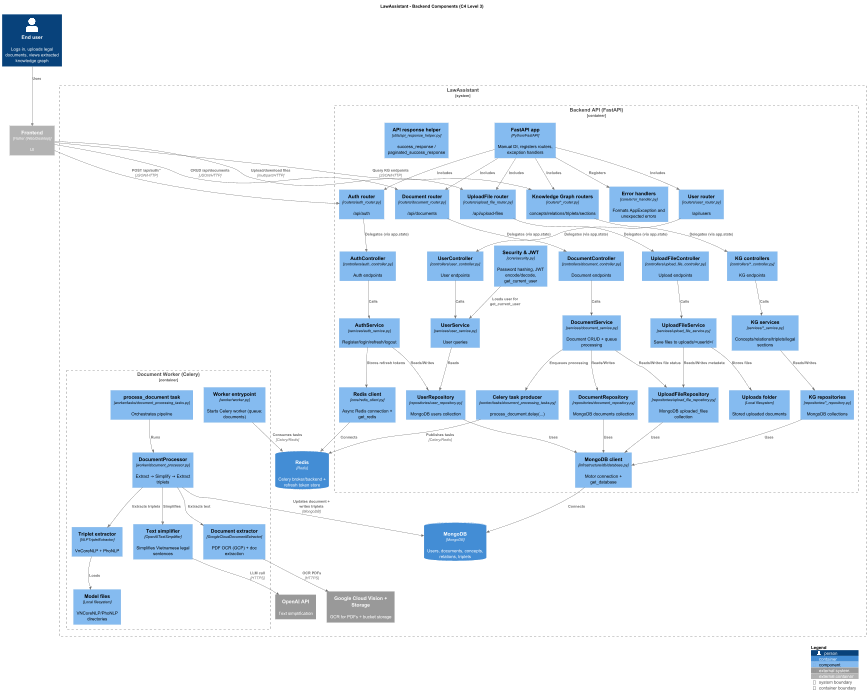

The diagram above was rendered by PlantUML. Its source (embedded in the PNG):
@startuml
!includeurl https://raw.githubusercontent.com/plantuml-stdlib/C4-PlantUML/master/C4_Component.puml

title LawAssistant - Backend Components (C4 Level 3)

Person(user, "End user", "Logs in, uploads legal documents, views extracted knowledge graph")
Container_Ext(frontend, "Frontend", "Flutter (Web/Desktop)", "UI")

System_Boundary(law, "LawAssistant") {

  Container_Boundary(api, "Backend API (FastAPI)") {
    Component(fastapiApp, "FastAPI app", "Python/FastAPI", "Manual DI, registers routers, exception handlers")
    Component(security, "Security & JWT", "core/security.py", "Password hashing, JWT encode/decode, get_current_user")
    Component(errorHandler, "Error handlers", "core/error_handler.py", "Formats AppException and unexpected errors")
    Component(apiResponse, "API response helper", "utils/api_response_helper.py", "success_response / paginated_success_response")

    Component(authRouter, "Auth router", "routers/auth_router.py", "/api/auth")
    Component(userRouter, "User router", "routers/user_router.py", "/api/users")
    Component(documentRouter, "Document router", "routers/document_router.py", "/api/documents")
    Component(uploadRouter, "UploadFile router", "routers/upload_file_router.py", "/api/upload-files")
    Component(kgRouters, "Knowledge Graph routers", "routers/*_router.py", "concepts/relations/triplets/sections")

    Component(authController, "AuthController", "controllers/auth_controller.py", "Auth endpoints")
    Component(userController, "UserController", "controllers/user_controller.py", "User endpoints")
    Component(documentController, "DocumentController", "controllers/document_controller.py", "Document endpoints")
    Component(uploadController, "UploadFileController", "controllers/upload_file_controller.py", "Upload endpoints")
    Component(kgControllers, "KG controllers", "controllers/*_controller.py", "KG endpoints")

    Component(authService, "AuthService", "services/auth_service.py", "Register/login/refresh/logout")
    Component(userService, "UserService", "services/user_service.py", "User queries")
    Component(documentService, "DocumentService", "services/document_service.py", "Document CRUD + queue processing")
    Component(uploadService, "UploadFileService", "services/upload_file_service.py", "Save files to uploads/<userId>/")
    Component(kgServices, "KG services", "services/*_service.py", "Concepts/relations/triplets/legal sections")

    Component(userRepo, "UserRepository", "repositories/user_repository.py", "MongoDB users collection")
    Component(documentRepo, "DocumentRepository", "repositories/document_repository.py", "MongoDB documents collection")
    Component(uploadRepo, "UploadFileRepository", "repositories/upload_file_repository.py", "MongoDB uploaded_files collection")
    Component(kgRepos, "KG repositories", "repositories/*_repository.py", "MongoDB collections")

    Component(mongoClient, "MongoDB client", "infrastructure/db/database.py", "Motor connection + get_database")
    Component(redisClient, "Redis client", "core/redis_client.py", "Async Redis connection + get_redis")

    Component(celeryProducer, "Celery task producer", "worker/tasks/document_processing_tasks.py", "process_document.delay(...)")
    Component(localUploads, "Uploads folder", "Local filesystem", "Stored uploaded documents")
  }

  Container_Boundary(worker, "Document Worker (Celery)") {
    Component(workerEntry, "Worker entrypoint", "worker/worker.py", "Starts Celery worker (queue: documents)")
    Component(docTask, "process_document task", "worker/tasks/document_processing_tasks.py", "Orchestrates pipeline")
    Component(docProcessor, "DocumentProcessor", "worker/document_processor.py", "Extract → Simplify → Extract triplets")

    Component(docExtractor, "Document extractor", "GoogleCloudDocumentExtractor", "PDF OCR (GCP) + doc extraction")
    Component(textSimplifier, "Text simplifier", "OpenAITextSimplifier", "Simplifies Vietnamese legal sentences")
    Component(tripletExtractor, "Triplet extractor", "NLPTripletExtractor", "VnCoreNLP + PhoNLP")

    Component(localModels, "Model files", "Local filesystem", "VNCoreNLP/PhoNLP directories")
  }

  ContainerDb(mongo, "MongoDB", "MongoDB", "Users, documents, concepts, relations, triplets")
  ContainerDb(redis, "Redis", "Redis", "Celery broker/backend + refresh token store")

  System_Ext(openai, "OpenAI API", "Text simplification")
  System_Ext(gcp, "Google Cloud Vision + Storage", "OCR for PDFs + bucket storage")
}

' Frontend -> Backend
Rel(user, frontend, "Uses")
Rel(frontend, authRouter, "POST /api/auth/*", "JSON/HTTP")
Rel(frontend, documentRouter, "CRUD /api/documents", "JSON/HTTP")
Rel(frontend, uploadRouter, "Upload/download files", "multipart/HTTP")
Rel(frontend, kgRouters, "Query KG endpoints", "JSON/HTTP")

' Request handling
Rel(fastapiApp, errorHandler, "Registers")
Rel(fastapiApp, authRouter, "Includes")
Rel(fastapiApp, userRouter, "Includes")
Rel(fastapiApp, documentRouter, "Includes")
Rel(fastapiApp, uploadRouter, "Includes")
Rel(fastapiApp, kgRouters, "Includes")

Rel(authRouter, authController, "Delegates (via app.state)")
Rel(userRouter, userController, "Delegates (via app.state)")
Rel(documentRouter, documentController, "Delegates (via app.state)")
Rel(uploadRouter, uploadController, "Delegates (via app.state)")
Rel(kgRouters, kgControllers, "Delegates (via app.state)")

Rel(security, userService, "Loads user for get_current_user")
Rel(authController, authService, "Calls")
Rel(userController, userService, "Calls")
Rel(documentController, documentService, "Calls")
Rel(uploadController, uploadService, "Calls")
Rel(kgControllers, kgServices, "Calls")

Rel(authService, userRepo, "Reads/Writes")
Rel(authService, redisClient, "Stores refresh tokens")
Rel(userService, userRepo, "Reads")

Rel(documentService, documentRepo, "Reads/Writes")
Rel(documentService, uploadRepo, "Reads/Writes file status")
Rel(documentService, celeryProducer, "Enqueues processing")

Rel(uploadService, uploadRepo, "Reads/Writes metadata")
Rel(uploadService, localUploads, "Stores files")

Rel(kgServices, kgRepos, "Reads/Writes")

Rel(userRepo, mongoClient, "Uses")
Rel(documentRepo, mongoClient, "Uses")
Rel(uploadRepo, mongoClient, "Uses")
Rel(kgRepos, mongoClient, "Uses")

Rel(mongoClient, mongo, "Connects")
Rel(redisClient, redis, "Connects")
Rel(celeryProducer, redis, "Publishes tasks", "Celery/Redis")

' Worker pipeline
Rel(workerEntry, redis, "Consumes tasks", "Celery/Redis")
Rel(docTask, docProcessor, "Runs")
Rel(docProcessor, mongo, "Updates document + writes triplets", "MongoDB")
Rel(docProcessor, docExtractor, "Extracts text")
Rel(docProcessor, textSimplifier, "Simplifies")
Rel(docProcessor, tripletExtractor, "Extracts triplets")

Rel(docExtractor, gcp, "OCR PDFs", "HTTPS")
Rel(textSimplifier, openai, "LLM call", "HTTPS")
Rel(tripletExtractor, localModels, "Loads")

SHOW_LEGEND()
@enduml